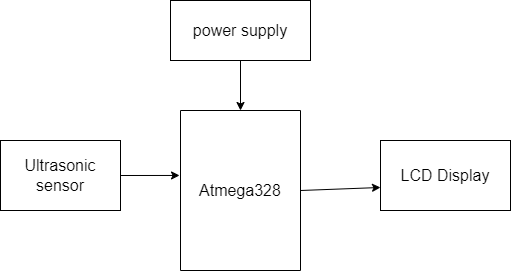

The diagram above was exported from draw.io. Its source (the exported page's mxGraphModel, read from the mxfile embedded in the PNG):
<mxGraphModel dx="868" dy="482" grid="1" gridSize="10" guides="1" tooltips="1" connect="1" arrows="1" fold="1" page="1" pageScale="1" pageWidth="827" pageHeight="1169" math="0" shadow="0">
  <root>
    <mxCell id="0" />
    <mxCell id="1" parent="0" />
    <mxCell id="B519tVilni1MIiUgHu8m-6" style="edgeStyle=orthogonalEdgeStyle;rounded=0;orthogonalLoop=1;jettySize=auto;html=1;exitX=0.5;exitY=1;exitDx=0;exitDy=0;entryX=0;entryY=0.5;entryDx=0;entryDy=0;fontSize=14;" edge="1" parent="1" source="B519tVilni1MIiUgHu8m-1" target="B519tVilni1MIiUgHu8m-3">
      <mxGeometry relative="1" as="geometry" />
    </mxCell>
    <mxCell id="B519tVilni1MIiUgHu8m-1" value="&lt;font size=&quot;3&quot;&gt;power supply&lt;/font&gt;" style="rounded=0;whiteSpace=wrap;html=1;" vertex="1" parent="1">
      <mxGeometry x="330" y="80" width="140" height="60" as="geometry" />
    </mxCell>
    <mxCell id="B519tVilni1MIiUgHu8m-3" value="&lt;font size=&quot;3&quot;&gt;Atmega328&lt;/font&gt;" style="rounded=0;whiteSpace=wrap;html=1;direction=south;" vertex="1" parent="1">
      <mxGeometry x="340" y="190" width="120" height="160" as="geometry" />
    </mxCell>
    <mxCell id="B519tVilni1MIiUgHu8m-7" style="edgeStyle=orthogonalEdgeStyle;rounded=0;orthogonalLoop=1;jettySize=auto;html=1;exitX=1;exitY=0.5;exitDx=0;exitDy=0;entryX=0.406;entryY=1.008;entryDx=0;entryDy=0;entryPerimeter=0;fontSize=14;" edge="1" parent="1" source="B519tVilni1MIiUgHu8m-4" target="B519tVilni1MIiUgHu8m-3">
      <mxGeometry relative="1" as="geometry" />
    </mxCell>
    <mxCell id="B519tVilni1MIiUgHu8m-4" value="&lt;font size=&quot;3&quot;&gt;Ultrasonic&lt;br&gt;sensor&lt;br&gt;&lt;/font&gt;" style="rounded=0;whiteSpace=wrap;html=1;" vertex="1" parent="1">
      <mxGeometry x="160" y="220" width="120" height="70" as="geometry" />
    </mxCell>
    <mxCell id="B519tVilni1MIiUgHu8m-5" value="&lt;font size=&quot;3&quot;&gt;LCD Display&lt;/font&gt;" style="rounded=0;whiteSpace=wrap;html=1;" vertex="1" parent="1">
      <mxGeometry x="540" y="220" width="130" height="70" as="geometry" />
    </mxCell>
    <mxCell id="B519tVilni1MIiUgHu8m-11" value="" style="endArrow=classic;html=1;rounded=0;fontSize=14;entryX=0;entryY=0.671;entryDx=0;entryDy=0;entryPerimeter=0;" edge="1" parent="1" target="B519tVilni1MIiUgHu8m-5">
      <mxGeometry width="50" height="50" relative="1" as="geometry">
        <mxPoint x="460" y="270" as="sourcePoint" />
        <mxPoint x="510" y="220" as="targetPoint" />
      </mxGeometry>
    </mxCell>
  </root>
</mxGraphModel>